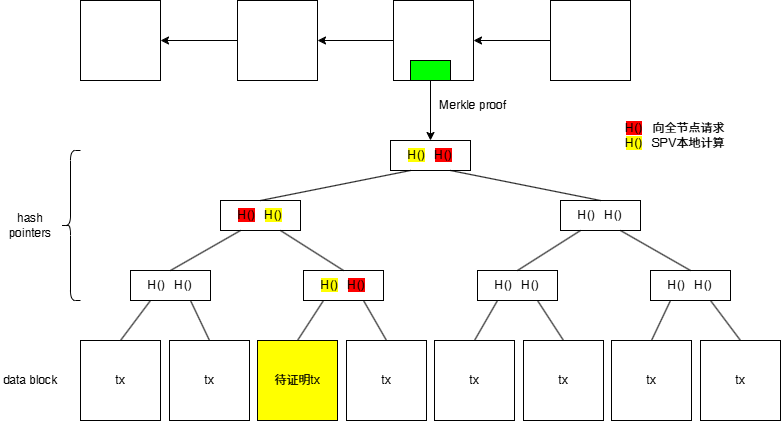

The diagram above was exported from draw.io. Its source (the exported page's mxGraphModel, read from the mxfile embedded in the PNG):
<mxGraphModel dx="946" dy="666" grid="1" gridSize="10" guides="1" tooltips="1" connect="1" arrows="1" fold="1" page="1" pageScale="1" pageWidth="850" pageHeight="1100" math="0" shadow="0">
  <root>
    <mxCell id="0" />
    <mxCell id="1" parent="0" />
    <mxCell id="2GXj3M3mFX6c4vIdb0Hj-17" value="tx" style="whiteSpace=wrap;html=1;aspect=fixed;" vertex="1" parent="1">
      <mxGeometry x="730" y="480" width="80" height="80" as="geometry" />
    </mxCell>
    <mxCell id="2GXj3M3mFX6c4vIdb0Hj-18" value="tx" style="whiteSpace=wrap;html=1;aspect=fixed;" vertex="1" parent="1">
      <mxGeometry x="199" y="480" width="80" height="80" as="geometry" />
    </mxCell>
    <mxCell id="2GXj3M3mFX6c4vIdb0Hj-19" value="tx" style="whiteSpace=wrap;html=1;aspect=fixed;" vertex="1" parent="1">
      <mxGeometry x="641" y="480" width="80" height="80" as="geometry" />
    </mxCell>
    <mxCell id="2GXj3M3mFX6c4vIdb0Hj-21" value="tx" style="whiteSpace=wrap;html=1;aspect=fixed;" vertex="1" parent="1">
      <mxGeometry x="110" y="480" width="80" height="80" as="geometry" />
    </mxCell>
    <mxCell id="2GXj3M3mFX6c4vIdb0Hj-27" value="待证明tx" style="whiteSpace=wrap;html=1;aspect=fixed;fillColor=#FFFF00;" vertex="1" parent="1">
      <mxGeometry x="287" y="480" width="80" height="80" as="geometry" />
    </mxCell>
    <mxCell id="2GXj3M3mFX6c4vIdb0Hj-28" value="tx" style="whiteSpace=wrap;html=1;aspect=fixed;" vertex="1" parent="1">
      <mxGeometry x="376" y="480" width="80" height="80" as="geometry" />
    </mxCell>
    <mxCell id="2GXj3M3mFX6c4vIdb0Hj-29" value="tx" style="whiteSpace=wrap;html=1;aspect=fixed;" vertex="1" parent="1">
      <mxGeometry x="553" y="480" width="80" height="80" as="geometry" />
    </mxCell>
    <mxCell id="2GXj3M3mFX6c4vIdb0Hj-30" value="tx" style="whiteSpace=wrap;html=1;aspect=fixed;" vertex="1" parent="1">
      <mxGeometry x="464" y="480" width="80" height="80" as="geometry" />
    </mxCell>
    <mxCell id="2GXj3M3mFX6c4vIdb0Hj-31" value="H()&lt;span style=&quot;white-space: pre;&quot;&gt;&#09;&lt;/span&gt;H()" style="rounded=0;whiteSpace=wrap;html=1;" vertex="1" parent="1">
      <mxGeometry x="160" y="410" width="80" height="30" as="geometry" />
    </mxCell>
    <mxCell id="2GXj3M3mFX6c4vIdb0Hj-32" value="&lt;span style=&quot;background-color: rgb(255, 255, 0);&quot;&gt;H()&lt;/span&gt;&lt;span style=&quot;white-space: pre;&quot;&gt;&#09;&lt;/span&gt;&lt;span style=&quot;background-color: light-dark(rgb(255, 0, 0), rgb(237, 237, 237));&quot;&gt;H()&lt;/span&gt;" style="rounded=0;whiteSpace=wrap;html=1;" vertex="1" parent="1">
      <mxGeometry x="333" y="410" width="80" height="30" as="geometry" />
    </mxCell>
    <mxCell id="2GXj3M3mFX6c4vIdb0Hj-33" value="H()&lt;span style=&quot;white-space: pre;&quot;&gt;&#09;&lt;/span&gt;H()" style="rounded=0;whiteSpace=wrap;html=1;" vertex="1" parent="1">
      <mxGeometry x="507" y="410" width="80" height="30" as="geometry" />
    </mxCell>
    <mxCell id="2GXj3M3mFX6c4vIdb0Hj-34" value="H()&lt;span style=&quot;white-space: pre;&quot;&gt;&#09;&lt;/span&gt;H()" style="rounded=0;whiteSpace=wrap;html=1;" vertex="1" parent="1">
      <mxGeometry x="680" y="410" width="80" height="30" as="geometry" />
    </mxCell>
    <mxCell id="2GXj3M3mFX6c4vIdb0Hj-35" value="&lt;span style=&quot;background-color: rgb(255, 0, 0);&quot;&gt;H()&lt;/span&gt;&lt;span style=&quot;white-space: pre;&quot;&gt;&#09;&lt;/span&gt;&lt;span style=&quot;background-color: rgb(255, 255, 0);&quot;&gt;H()&lt;/span&gt;" style="rounded=0;whiteSpace=wrap;html=1;" vertex="1" parent="1">
      <mxGeometry x="250" y="340" width="80" height="30" as="geometry" />
    </mxCell>
    <mxCell id="2GXj3M3mFX6c4vIdb0Hj-36" value="H()&lt;span style=&quot;white-space: pre;&quot;&gt;&#09;&lt;/span&gt;H()" style="rounded=0;whiteSpace=wrap;html=1;" vertex="1" parent="1">
      <mxGeometry x="590" y="340" width="80" height="30" as="geometry" />
    </mxCell>
    <mxCell id="2GXj3M3mFX6c4vIdb0Hj-37" value="&lt;span style=&quot;background-color: rgb(255, 255, 0);&quot;&gt;H()&lt;/span&gt;&lt;span style=&quot;white-space: pre;&quot;&gt;&#09;&lt;/span&gt;&lt;span style=&quot;background-color: rgb(255, 0, 0);&quot;&gt;H()&lt;/span&gt;" style="rounded=0;whiteSpace=wrap;html=1;" vertex="1" parent="1">
      <mxGeometry x="420" y="280" width="80" height="30" as="geometry" />
    </mxCell>
    <mxCell id="2GXj3M3mFX6c4vIdb0Hj-38" value="" style="endArrow=none;html=1;rounded=0;exitX=0.5;exitY=0;exitDx=0;exitDy=0;entryX=0.25;entryY=1;entryDx=0;entryDy=0;" edge="1" parent="1" source="2GXj3M3mFX6c4vIdb0Hj-21" target="2GXj3M3mFX6c4vIdb0Hj-31">
      <mxGeometry width="50" height="50" relative="1" as="geometry">
        <mxPoint x="149" y="370" as="sourcePoint" />
        <mxPoint x="199" y="320" as="targetPoint" />
      </mxGeometry>
    </mxCell>
    <mxCell id="2GXj3M3mFX6c4vIdb0Hj-39" value="" style="endArrow=none;html=1;rounded=0;exitX=0.5;exitY=0;exitDx=0;exitDy=0;entryX=0.75;entryY=1;entryDx=0;entryDy=0;" edge="1" parent="1" source="2GXj3M3mFX6c4vIdb0Hj-18" target="2GXj3M3mFX6c4vIdb0Hj-31">
      <mxGeometry width="50" height="50" relative="1" as="geometry">
        <mxPoint x="220" y="330" as="sourcePoint" />
        <mxPoint x="270" y="290" as="targetPoint" />
      </mxGeometry>
    </mxCell>
    <mxCell id="2GXj3M3mFX6c4vIdb0Hj-41" value="" style="endArrow=none;html=1;rounded=0;exitX=0.5;exitY=0;exitDx=0;exitDy=0;entryX=0.25;entryY=1;entryDx=0;entryDy=0;" edge="1" parent="1" source="2GXj3M3mFX6c4vIdb0Hj-27" target="2GXj3M3mFX6c4vIdb0Hj-32">
      <mxGeometry width="50" height="50" relative="1" as="geometry">
        <mxPoint x="370" y="210" as="sourcePoint" />
        <mxPoint x="420" y="170" as="targetPoint" />
      </mxGeometry>
    </mxCell>
    <mxCell id="2GXj3M3mFX6c4vIdb0Hj-42" value="" style="endArrow=none;html=1;rounded=0;exitX=0.5;exitY=0;exitDx=0;exitDy=0;entryX=0.75;entryY=1;entryDx=0;entryDy=0;" edge="1" parent="1" source="2GXj3M3mFX6c4vIdb0Hj-28" target="2GXj3M3mFX6c4vIdb0Hj-32">
      <mxGeometry width="50" height="50" relative="1" as="geometry">
        <mxPoint x="380" y="230" as="sourcePoint" />
        <mxPoint x="430" y="190" as="targetPoint" />
      </mxGeometry>
    </mxCell>
    <mxCell id="2GXj3M3mFX6c4vIdb0Hj-43" value="" style="endArrow=none;html=1;rounded=0;entryX=0.25;entryY=1;entryDx=0;entryDy=0;exitX=0.5;exitY=0;exitDx=0;exitDy=0;" edge="1" parent="1" source="2GXj3M3mFX6c4vIdb0Hj-30" target="2GXj3M3mFX6c4vIdb0Hj-33">
      <mxGeometry width="50" height="50" relative="1" as="geometry">
        <mxPoint x="510" y="470" as="sourcePoint" />
        <mxPoint x="610" y="160" as="targetPoint" />
      </mxGeometry>
    </mxCell>
    <mxCell id="2GXj3M3mFX6c4vIdb0Hj-44" value="" style="endArrow=none;html=1;rounded=0;exitX=0.5;exitY=0;exitDx=0;exitDy=0;entryX=0.75;entryY=1;entryDx=0;entryDy=0;" edge="1" parent="1" source="2GXj3M3mFX6c4vIdb0Hj-29" target="2GXj3M3mFX6c4vIdb0Hj-33">
      <mxGeometry width="50" height="50" relative="1" as="geometry">
        <mxPoint x="650" y="210" as="sourcePoint" />
        <mxPoint x="700" y="170" as="targetPoint" />
      </mxGeometry>
    </mxCell>
    <mxCell id="2GXj3M3mFX6c4vIdb0Hj-45" value="" style="endArrow=none;html=1;rounded=0;exitX=0.5;exitY=0;exitDx=0;exitDy=0;entryX=0.25;entryY=1;entryDx=0;entryDy=0;" edge="1" parent="1" source="2GXj3M3mFX6c4vIdb0Hj-19" target="2GXj3M3mFX6c4vIdb0Hj-34">
      <mxGeometry width="50" height="50" relative="1" as="geometry">
        <mxPoint x="670" y="200" as="sourcePoint" />
        <mxPoint x="720" y="160" as="targetPoint" />
      </mxGeometry>
    </mxCell>
    <mxCell id="2GXj3M3mFX6c4vIdb0Hj-46" value="" style="endArrow=none;html=1;rounded=0;exitX=0.5;exitY=0;exitDx=0;exitDy=0;entryX=0.75;entryY=1;entryDx=0;entryDy=0;" edge="1" parent="1" source="2GXj3M3mFX6c4vIdb0Hj-17" target="2GXj3M3mFX6c4vIdb0Hj-34">
      <mxGeometry width="50" height="50" relative="1" as="geometry">
        <mxPoint x="730" y="180" as="sourcePoint" />
        <mxPoint x="780" y="140" as="targetPoint" />
      </mxGeometry>
    </mxCell>
    <mxCell id="2GXj3M3mFX6c4vIdb0Hj-47" value="" style="endArrow=none;html=1;rounded=0;exitX=0.5;exitY=0;exitDx=0;exitDy=0;entryX=0.25;entryY=1;entryDx=0;entryDy=0;" edge="1" parent="1" source="2GXj3M3mFX6c4vIdb0Hj-31" target="2GXj3M3mFX6c4vIdb0Hj-35">
      <mxGeometry width="50" height="50" relative="1" as="geometry">
        <mxPoint x="710" y="230" as="sourcePoint" />
        <mxPoint x="760" y="190" as="targetPoint" />
      </mxGeometry>
    </mxCell>
    <mxCell id="2GXj3M3mFX6c4vIdb0Hj-48" value="" style="endArrow=none;html=1;rounded=0;exitX=0.5;exitY=0;exitDx=0;exitDy=0;entryX=0.75;entryY=1;entryDx=0;entryDy=0;" edge="1" parent="1" source="2GXj3M3mFX6c4vIdb0Hj-32" target="2GXj3M3mFX6c4vIdb0Hj-35">
      <mxGeometry width="50" height="50" relative="1" as="geometry">
        <mxPoint x="380" y="220" as="sourcePoint" />
        <mxPoint x="430" y="180" as="targetPoint" />
      </mxGeometry>
    </mxCell>
    <mxCell id="2GXj3M3mFX6c4vIdb0Hj-49" value="" style="endArrow=none;html=1;rounded=0;exitX=0.5;exitY=0;exitDx=0;exitDy=0;entryX=0.25;entryY=1;entryDx=0;entryDy=0;" edge="1" parent="1" source="2GXj3M3mFX6c4vIdb0Hj-33" target="2GXj3M3mFX6c4vIdb0Hj-36">
      <mxGeometry width="50" height="50" relative="1" as="geometry">
        <mxPoint x="490" y="160" as="sourcePoint" />
        <mxPoint x="540" y="120" as="targetPoint" />
      </mxGeometry>
    </mxCell>
    <mxCell id="2GXj3M3mFX6c4vIdb0Hj-50" value="" style="endArrow=none;html=1;rounded=0;exitX=0.5;exitY=0;exitDx=0;exitDy=0;entryX=0.75;entryY=1;entryDx=0;entryDy=0;" edge="1" parent="1" source="2GXj3M3mFX6c4vIdb0Hj-34" target="2GXj3M3mFX6c4vIdb0Hj-36">
      <mxGeometry width="50" height="50" relative="1" as="geometry">
        <mxPoint x="610" y="200" as="sourcePoint" />
        <mxPoint x="660" y="160" as="targetPoint" />
      </mxGeometry>
    </mxCell>
    <mxCell id="2GXj3M3mFX6c4vIdb0Hj-51" value="" style="endArrow=none;html=1;rounded=0;exitX=0.5;exitY=0;exitDx=0;exitDy=0;entryX=0.25;entryY=1;entryDx=0;entryDy=0;" edge="1" parent="1" source="2GXj3M3mFX6c4vIdb0Hj-35" target="2GXj3M3mFX6c4vIdb0Hj-37">
      <mxGeometry width="50" height="50" relative="1" as="geometry">
        <mxPoint x="600" y="220" as="sourcePoint" />
        <mxPoint x="650" y="180" as="targetPoint" />
      </mxGeometry>
    </mxCell>
    <mxCell id="2GXj3M3mFX6c4vIdb0Hj-52" value="" style="endArrow=none;html=1;rounded=0;exitX=0.5;exitY=0;exitDx=0;exitDy=0;entryX=0.75;entryY=1;entryDx=0;entryDy=0;" edge="1" parent="1" source="2GXj3M3mFX6c4vIdb0Hj-36" target="2GXj3M3mFX6c4vIdb0Hj-37">
      <mxGeometry width="50" height="50" relative="1" as="geometry">
        <mxPoint x="620" y="220" as="sourcePoint" />
        <mxPoint x="670" y="180" as="targetPoint" />
      </mxGeometry>
    </mxCell>
    <mxCell id="2GXj3M3mFX6c4vIdb0Hj-55" value="data block" style="text;html=1;align=center;verticalAlign=middle;whiteSpace=wrap;rounded=0;" vertex="1" parent="1">
      <mxGeometry x="30" y="505" width="60" height="30" as="geometry" />
    </mxCell>
    <mxCell id="2GXj3M3mFX6c4vIdb0Hj-56" value="hash pointers" style="text;html=1;align=center;verticalAlign=middle;whiteSpace=wrap;rounded=0;" vertex="1" parent="1">
      <mxGeometry x="30" y="350" width="60" height="30" as="geometry" />
    </mxCell>
    <mxCell id="2GXj3M3mFX6c4vIdb0Hj-57" value="" style="shape=curlyBracket;whiteSpace=wrap;html=1;rounded=1;labelPosition=left;verticalLabelPosition=middle;align=right;verticalAlign=middle;" vertex="1" parent="1">
      <mxGeometry x="90" y="290" width="20" height="150" as="geometry" />
    </mxCell>
    <mxCell id="2GXj3M3mFX6c4vIdb0Hj-69" style="edgeStyle=orthogonalEdgeStyle;rounded=0;orthogonalLoop=1;jettySize=auto;html=1;exitX=0;exitY=0.5;exitDx=0;exitDy=0;entryX=1;entryY=0.5;entryDx=0;entryDy=0;" edge="1" parent="1" source="2GXj3M3mFX6c4vIdb0Hj-58" target="2GXj3M3mFX6c4vIdb0Hj-60">
      <mxGeometry relative="1" as="geometry" />
    </mxCell>
    <mxCell id="2GXj3M3mFX6c4vIdb0Hj-58" value="" style="whiteSpace=wrap;html=1;aspect=fixed;" vertex="1" parent="1">
      <mxGeometry x="580" y="140" width="80" height="80" as="geometry" />
    </mxCell>
    <mxCell id="2GXj3M3mFX6c4vIdb0Hj-67" style="edgeStyle=orthogonalEdgeStyle;rounded=0;orthogonalLoop=1;jettySize=auto;html=1;exitX=0;exitY=0.5;exitDx=0;exitDy=0;entryX=1;entryY=0.5;entryDx=0;entryDy=0;" edge="1" parent="1" source="2GXj3M3mFX6c4vIdb0Hj-59" target="2GXj3M3mFX6c4vIdb0Hj-61">
      <mxGeometry relative="1" as="geometry" />
    </mxCell>
    <mxCell id="2GXj3M3mFX6c4vIdb0Hj-59" value="" style="whiteSpace=wrap;html=1;aspect=fixed;" vertex="1" parent="1">
      <mxGeometry x="267" y="140" width="80" height="80" as="geometry" />
    </mxCell>
    <mxCell id="2GXj3M3mFX6c4vIdb0Hj-68" style="edgeStyle=orthogonalEdgeStyle;rounded=0;orthogonalLoop=1;jettySize=auto;html=1;exitX=0;exitY=0.5;exitDx=0;exitDy=0;" edge="1" parent="1" source="2GXj3M3mFX6c4vIdb0Hj-60" target="2GXj3M3mFX6c4vIdb0Hj-59">
      <mxGeometry relative="1" as="geometry" />
    </mxCell>
    <mxCell id="2GXj3M3mFX6c4vIdb0Hj-60" value="" style="whiteSpace=wrap;html=1;aspect=fixed;" vertex="1" parent="1">
      <mxGeometry x="423" y="140" width="80" height="80" as="geometry" />
    </mxCell>
    <mxCell id="2GXj3M3mFX6c4vIdb0Hj-61" value="" style="whiteSpace=wrap;html=1;aspect=fixed;" vertex="1" parent="1">
      <mxGeometry x="110" y="140" width="80" height="80" as="geometry" />
    </mxCell>
    <mxCell id="2GXj3M3mFX6c4vIdb0Hj-72" style="edgeStyle=orthogonalEdgeStyle;rounded=0;orthogonalLoop=1;jettySize=auto;html=1;exitX=0.5;exitY=1;exitDx=0;exitDy=0;entryX=0.5;entryY=0;entryDx=0;entryDy=0;" edge="1" parent="1" source="2GXj3M3mFX6c4vIdb0Hj-70" target="2GXj3M3mFX6c4vIdb0Hj-37">
      <mxGeometry relative="1" as="geometry" />
    </mxCell>
    <mxCell id="2GXj3M3mFX6c4vIdb0Hj-70" value="" style="rounded=0;whiteSpace=wrap;html=1;fillColor=#00FF00;" vertex="1" parent="1">
      <mxGeometry x="440" y="200" width="40" height="20" as="geometry" />
    </mxCell>
    <mxCell id="2GXj3M3mFX6c4vIdb0Hj-73" value="Merkle proof" style="text;html=1;align=center;verticalAlign=middle;whiteSpace=wrap;rounded=0;" vertex="1" parent="1">
      <mxGeometry x="456" y="230" width="94" height="30" as="geometry" />
    </mxCell>
    <mxCell id="2GXj3M3mFX6c4vIdb0Hj-74" value="&lt;span style=&quot;background-color: rgb(255, 0, 0);&quot;&gt;H()&lt;/span&gt;&lt;span style=&quot;white-space: pre;&quot;&gt;&#09;&lt;/span&gt;向全节点请求&lt;div&gt;&lt;span style=&quot;background-color: rgb(255, 255, 0);&quot;&gt;H()&lt;/span&gt;&lt;span style=&quot;white-space: pre;&quot;&gt;&#09;&lt;/span&gt;SPV本地计算&lt;/div&gt;" style="text;html=1;align=center;verticalAlign=middle;whiteSpace=wrap;rounded=0;" vertex="1" parent="1">
      <mxGeometry x="650" y="260" width="110" height="30" as="geometry" />
    </mxCell>
  </root>
</mxGraphModel>